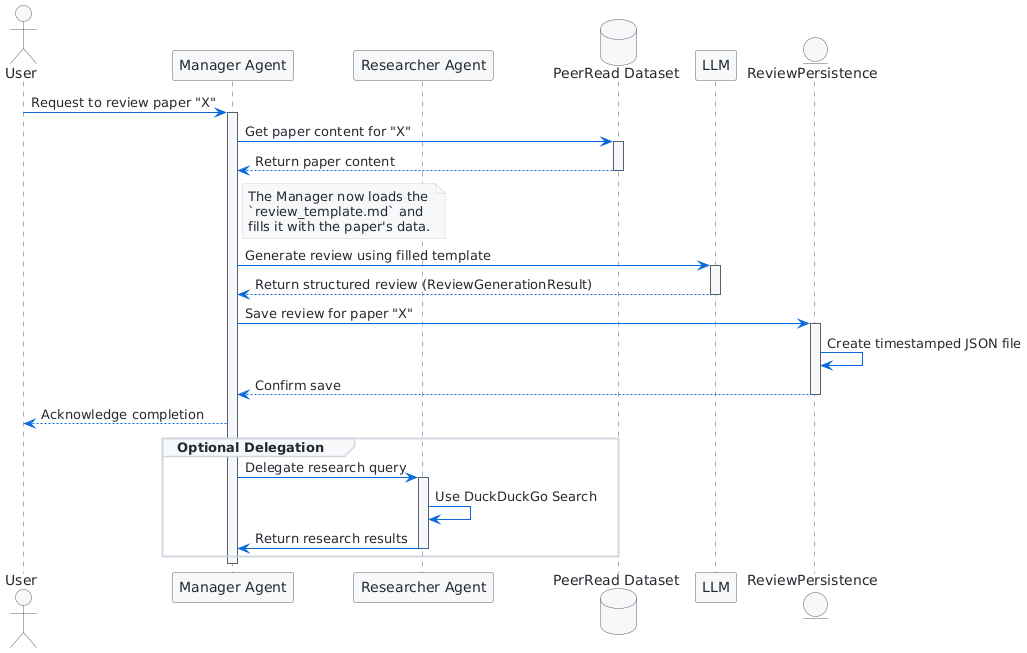

The diagram above was rendered by PlantUML. Its source (embedded in the PNG):
@startuml
' GitHub Light Theme (Primer)
' Sourced from: https://github.com/primer/github-vscode-theme

!define ActivationColor #F6F8FA

<style>
  document {
    BackgroundColor #FFFFFF
  }
  actor {
    BackgroundColor #F6F8FA
    LineColor #57606A
    FontColor #24292F
  }
  participant {
    BackgroundColor #F6F8FA
    LineColor #57606A
    FontColor #24292F
  }
  database {
    BackgroundColor #F6F8FA
    LineColor #57606A
    FontColor #24292F
  }
  entity {
    BackgroundColor #F6F8FA
    LineColor #57606A
    FontColor #24292F
  }
  note {
    BackgroundColor #F6F8FA
    LineColor #D0D7DE
    FontColor #24292F
  }
  arrow {
    LineColor #0969DA
    FontColor #24292F
  }
  lifeLine {
    LineColor #57606A
  }
</style>

skinparam sequence {
    GroupBorderColor #D0D7DE
    GroupFontColor #24292F
    GroupHeaderFontColor #24292F
    GroupBackgroundColor #F6F8FA
}

actor User

participant "Manager Agent" as Manager
participant "Researcher Agent" as Researcher
database "PeerRead Dataset" as DB
participant "LLM" as LLM
entity "ReviewPersistence" as Persistence

User -> Manager: Request to review paper "X"
activate Manager ActivationColor

Manager -> DB: Get paper content for "X"
activate DB ActivationColor
DB --> Manager: Return paper content
deactivate DB

note right of Manager
  The Manager now loads the
  `review_template.md` and
  fills it with the paper's data.
end note

Manager -> LLM: Generate review using filled template
activate LLM ActivationColor
LLM --> Manager: Return structured review (ReviewGenerationResult)
deactivate LLM

Manager -> Persistence: Save review for paper "X"
activate Persistence ActivationColor
Persistence -> Persistence: Create timestamped JSON file
Persistence --> Manager: Confirm save
deactivate Persistence

Manager --> User: Acknowledge completion

group Optional Delegation
    Manager -> Researcher: Delegate research query
    activate Researcher ActivationColor
    Researcher -> Researcher: Use DuckDuckGo Search
    Researcher -> Manager: Return research results
    deactivate Researcher
end group

deactivate Manager
@enduml